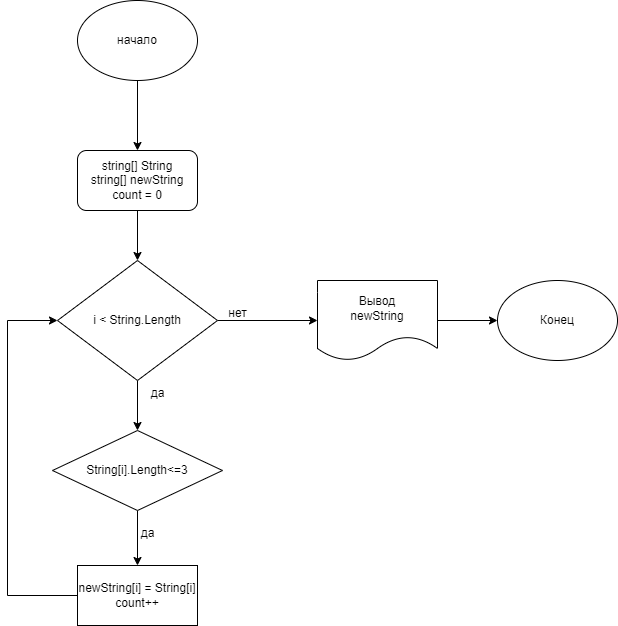

The diagram above was exported from draw.io. Its source (the exported page's mxGraphModel, read from the mxfile embedded in the PNG):
<mxGraphModel dx="485" dy="747" grid="1" gridSize="10" guides="1" tooltips="1" connect="1" arrows="1" fold="1" page="1" pageScale="1" pageWidth="827" pageHeight="1169" math="0" shadow="0">
  <root>
    <mxCell id="WIyWlLk6GJQsqaUBKTNV-0" />
    <mxCell id="WIyWlLk6GJQsqaUBKTNV-1" parent="WIyWlLk6GJQsqaUBKTNV-0" />
    <mxCell id="XQU8iRsyLqLtla7Czx1c-2" value="" style="edgeStyle=orthogonalEdgeStyle;rounded=0;orthogonalLoop=1;jettySize=auto;html=1;" edge="1" parent="WIyWlLk6GJQsqaUBKTNV-1" source="XQU8iRsyLqLtla7Czx1c-0" target="XQU8iRsyLqLtla7Czx1c-1">
      <mxGeometry relative="1" as="geometry" />
    </mxCell>
    <mxCell id="XQU8iRsyLqLtla7Czx1c-0" value="начало" style="ellipse;whiteSpace=wrap;html=1;" vertex="1" parent="WIyWlLk6GJQsqaUBKTNV-1">
      <mxGeometry x="190" y="20" width="120" height="80" as="geometry" />
    </mxCell>
    <mxCell id="XQU8iRsyLqLtla7Czx1c-6" value="" style="edgeStyle=orthogonalEdgeStyle;rounded=0;orthogonalLoop=1;jettySize=auto;html=1;" edge="1" parent="WIyWlLk6GJQsqaUBKTNV-1" source="XQU8iRsyLqLtla7Czx1c-1" target="XQU8iRsyLqLtla7Czx1c-5">
      <mxGeometry relative="1" as="geometry" />
    </mxCell>
    <mxCell id="XQU8iRsyLqLtla7Czx1c-1" value="string[] String&lt;br&gt;string[] newString&lt;br&gt;count = 0" style="rounded=1;whiteSpace=wrap;html=1;" vertex="1" parent="WIyWlLk6GJQsqaUBKTNV-1">
      <mxGeometry x="190" y="170" width="120" height="60" as="geometry" />
    </mxCell>
    <mxCell id="XQU8iRsyLqLtla7Czx1c-8" value="" style="edgeStyle=orthogonalEdgeStyle;rounded=0;orthogonalLoop=1;jettySize=auto;html=1;" edge="1" parent="WIyWlLk6GJQsqaUBKTNV-1" source="XQU8iRsyLqLtla7Czx1c-5" target="XQU8iRsyLqLtla7Czx1c-7">
      <mxGeometry relative="1" as="geometry" />
    </mxCell>
    <mxCell id="XQU8iRsyLqLtla7Czx1c-13" value="" style="edgeStyle=orthogonalEdgeStyle;rounded=0;orthogonalLoop=1;jettySize=auto;html=1;" edge="1" parent="WIyWlLk6GJQsqaUBKTNV-1" source="XQU8iRsyLqLtla7Czx1c-5" target="XQU8iRsyLqLtla7Czx1c-12">
      <mxGeometry relative="1" as="geometry" />
    </mxCell>
    <mxCell id="XQU8iRsyLqLtla7Czx1c-5" value="i &amp;lt; String.Length" style="rhombus;whiteSpace=wrap;html=1;" vertex="1" parent="WIyWlLk6GJQsqaUBKTNV-1">
      <mxGeometry x="170" y="280" width="160" height="120" as="geometry" />
    </mxCell>
    <mxCell id="XQU8iRsyLqLtla7Czx1c-10" value="" style="edgeStyle=orthogonalEdgeStyle;rounded=0;orthogonalLoop=1;jettySize=auto;html=1;" edge="1" parent="WIyWlLk6GJQsqaUBKTNV-1" source="XQU8iRsyLqLtla7Czx1c-7" target="XQU8iRsyLqLtla7Czx1c-9">
      <mxGeometry relative="1" as="geometry" />
    </mxCell>
    <mxCell id="XQU8iRsyLqLtla7Czx1c-7" value="String[i].Length&amp;lt;=3" style="rhombus;whiteSpace=wrap;html=1;" vertex="1" parent="WIyWlLk6GJQsqaUBKTNV-1">
      <mxGeometry x="165" y="450" width="170" height="80" as="geometry" />
    </mxCell>
    <mxCell id="XQU8iRsyLqLtla7Czx1c-11" style="edgeStyle=orthogonalEdgeStyle;rounded=0;orthogonalLoop=1;jettySize=auto;html=1;entryX=0;entryY=0.5;entryDx=0;entryDy=0;" edge="1" parent="WIyWlLk6GJQsqaUBKTNV-1" source="XQU8iRsyLqLtla7Czx1c-9" target="XQU8iRsyLqLtla7Czx1c-5">
      <mxGeometry relative="1" as="geometry">
        <Array as="points">
          <mxPoint x="120" y="615" />
          <mxPoint x="120" y="340" />
        </Array>
      </mxGeometry>
    </mxCell>
    <mxCell id="XQU8iRsyLqLtla7Czx1c-9" value="newString[i] = String[i]&lt;br&gt;count++" style="whiteSpace=wrap;html=1;" vertex="1" parent="WIyWlLk6GJQsqaUBKTNV-1">
      <mxGeometry x="190" y="585" width="120" height="60" as="geometry" />
    </mxCell>
    <mxCell id="XQU8iRsyLqLtla7Czx1c-17" value="" style="edgeStyle=orthogonalEdgeStyle;rounded=0;orthogonalLoop=1;jettySize=auto;html=1;" edge="1" parent="WIyWlLk6GJQsqaUBKTNV-1" source="XQU8iRsyLqLtla7Czx1c-12" target="XQU8iRsyLqLtla7Czx1c-16">
      <mxGeometry relative="1" as="geometry" />
    </mxCell>
    <mxCell id="XQU8iRsyLqLtla7Czx1c-12" value="Вывод&lt;br&gt;newString" style="shape=document;whiteSpace=wrap;html=1;boundedLbl=1;" vertex="1" parent="WIyWlLk6GJQsqaUBKTNV-1">
      <mxGeometry x="430" y="300" width="120" height="80" as="geometry" />
    </mxCell>
    <mxCell id="XQU8iRsyLqLtla7Czx1c-16" value="Конец" style="ellipse;whiteSpace=wrap;html=1;" vertex="1" parent="WIyWlLk6GJQsqaUBKTNV-1">
      <mxGeometry x="610" y="300" width="120" height="80" as="geometry" />
    </mxCell>
    <mxCell id="XQU8iRsyLqLtla7Czx1c-18" value="да" style="text;html=1;align=center;verticalAlign=middle;resizable=0;points=[];autosize=1;strokeColor=none;fillColor=none;" vertex="1" parent="WIyWlLk6GJQsqaUBKTNV-1">
      <mxGeometry x="250" y="398" width="40" height="30" as="geometry" />
    </mxCell>
    <mxCell id="XQU8iRsyLqLtla7Czx1c-19" value="да" style="text;html=1;align=center;verticalAlign=middle;resizable=0;points=[];autosize=1;strokeColor=none;fillColor=none;" vertex="1" parent="WIyWlLk6GJQsqaUBKTNV-1">
      <mxGeometry x="240" y="538" width="40" height="30" as="geometry" />
    </mxCell>
    <mxCell id="XQU8iRsyLqLtla7Czx1c-20" value="нет" style="text;html=1;align=center;verticalAlign=middle;resizable=0;points=[];autosize=1;strokeColor=none;fillColor=none;" vertex="1" parent="WIyWlLk6GJQsqaUBKTNV-1">
      <mxGeometry x="330" y="318" width="40" height="30" as="geometry" />
    </mxCell>
  </root>
</mxGraphModel>